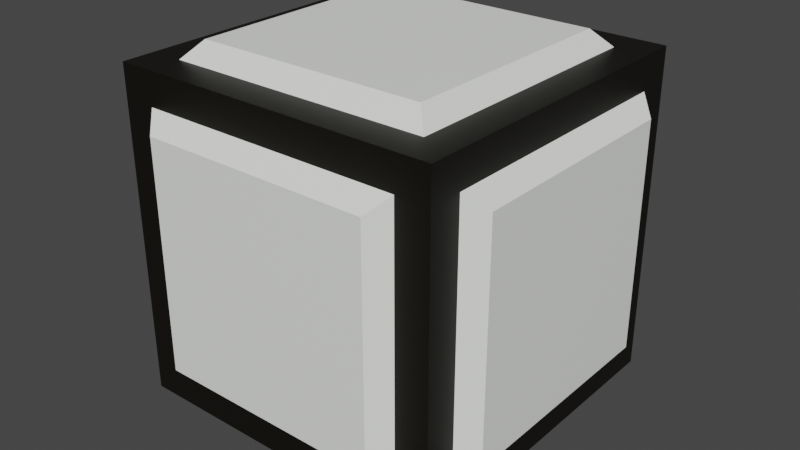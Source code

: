 # Source: skin2.blend  (saved by Blender 2.81.16; exported with 4.5.12 LTS)
import bpy
from mathutils import Matrix  # noqa: F401  (used for matrix-valued properties, if any)

bpy.ops.wm.read_factory_settings(use_empty=True)
scene = bpy.context.scene
scene.name = 'Scene'

# ---- collections
col_collection = bpy.data.collections.new('Collection'); scene.collection.children.link(col_collection)

# ---- materials (node trees are filled in below, after node groups)
mat_material_001 = bpy.data.materials.new('Material.001')
mat_material_001.use_transparent_shadow = False
mat_material_002 = bpy.data.materials.new('Material.002')
mat_material_002.use_transparent_shadow = False

# ---- material node trees
mat_material_001.use_nodes = True; mat_material_001.node_tree.nodes.clear()
_N = mat_material_001.node_tree.nodes; _L = mat_material_001.node_tree.links
n0 = _N.new('ShaderNodeOutputMaterial'); n0.name = 'Material Output'; n0.location = (300, 300)
n1 = _N.new('ShaderNodeBsdfPrincipled'); n1.name = 'Principled BSDF'; n1.location = (10, 300)
n1.distribution = 'GGX'
n1.subsurface_method = 'BURLEY'
n1.inputs[0].default_value = (0.9264, 0.9551, 0.8982, 1.0)
n1.inputs[3].default_value = 1.45
n1.inputs[27].default_value = (0.0, 0.0, 0.0, 1.0)
n1.inputs[28].default_value = 1.0
_L.new(n1.outputs[0], n0.inputs[0])
n0.is_active_output = True
mat_material_002.use_nodes = True; mat_material_002.node_tree.nodes.clear()
_N = mat_material_002.node_tree.nodes; _L = mat_material_002.node_tree.links
n0 = _N.new('ShaderNodeOutputMaterial'); n0.name = 'Material Output'; n0.location = (300, 300)
n1 = _N.new('ShaderNodeBsdfPrincipled'); n1.name = 'Principled BSDF'; n1.location = (10, 300)
n1.distribution = 'GGX'
n1.subsurface_method = 'BURLEY'
n1.inputs[0].default_value = (0.003095, 0.002163, 0.0003686, 1.0)
n1.inputs[3].default_value = 1.45
n1.inputs[27].default_value = (0.0, 0.0, 0.0, 1.0)
n1.inputs[28].default_value = 1.0
_L.new(n1.outputs[0], n0.inputs[0])
n0.is_active_output = True

# ---- world
world_world = bpy.data.worlds.new('World'); scene.world = world_world
world_world.use_nodes = True; world_world.node_tree.nodes.clear()
_N = world_world.node_tree.nodes; _L = world_world.node_tree.links
n0 = _N.new('ShaderNodeOutputWorld'); n0.name = 'World Output'; n0.location = (300, 300)
n1 = _N.new('ShaderNodeBackground'); n1.name = 'Background'; n1.location = (10, 300)
n1.inputs[0].default_value = (0.05088, 0.05088, 0.05088, 1.0)
_L.new(n1.outputs[0], n0.inputs[0])
n0.is_active_output = True
world_world.color = (0.05088, 0.05088, 0.05088)
world_world.use_sun_shadow = False
world_world.sun_shadow_jitter_overblur = 0.0

# ---- meshes
me_cube_001 = bpy.data.meshes.new('Cube.001')
me_cube_001.from_pydata([(-0.7015, -0.7015, -1.105), (-0.7015, -0.7015, 1.105), (-0.7015, 0.7015, -1.105), (-0.7015, 0.7015, 1.105), (1.105, -0.7015, -0.7015), (1.105, -0.7015, 0.7015), (1.105, 0.7015, -0.7015), (1.105, 0.7015, 0.7015), (0.7015, 0.7015, 1.105), (0.7015, 0.7015, -1.105), (0.7015, -0.7015, -1.105), (0.7015, -0.7015, 1.105), (-0.7015, 1.105, -0.7015), (-0.7015, -1.105, -0.7015), (-0.7015, -1.105, 0.7015), (-0.7015, 1.105, 0.7015), (0.7015, 1.105, -0.7015), (0.7015, 1.105, 0.7015), (0.7015, -1.105, -0.7015), (0.7015, -1.105, 0.7015), (-1.105, -0.7015, -0.7015), (-1.105, -0.7015, 0.7015), (-1.105, 0.7015, 0.7015), (-1.105, 0.7015, -0.7015), (1.0, 1.0, -1.0), (1.0, 1.0, 1.0), (1.0, -1.0, 1.0), (1.0, -1.0, -1.0), (-1.0, 1.0, -1.0), (-1.0, -1.0, -1.0), (-1.0, -1.0, 1.0), (-1.0, 1.0, 1.0), (1.0, 0.8, 0.8), (1.0, 0.8, -0.8), (1.0, -0.8, -0.8), (1.0, -0.8, 0.8), (-0.8, 0.8, -1.0), (-0.8, -0.8, -1.0), (-0.8, -0.8, 1.0), (-0.8, 0.8, 1.0), (0.8, 0.8, -1.0), (0.8, 0.8, 1.0), (0.8, -0.8, -1.0), (0.8, -0.8, 1.0), (-0.8, -1.0, -0.8), (-0.8, -1.0, 0.8), (-0.8, 1.0, 0.8), (-0.8, 1.0, -0.8), (0.8, 1.0, -0.8), (0.8, 1.0, 0.8), (0.8, -1.0, 0.8), (0.8, -1.0, -0.8), (-1.0, 0.8, -0.8), (-1.0, -0.8, -0.8), (-1.0, -0.8, 0.8), (-1.0, 0.8, 0.8)], [], [(20, 21, 22, 23), (12, 15, 17, 16), (6, 7, 5, 4), (18, 19, 14, 13), (2, 9, 10, 0), (8, 3, 1, 11), (32, 33, 24, 25), (33, 34, 27, 24), (35, 32, 25, 26), (34, 35, 26, 27), (36, 37, 29, 28), (38, 39, 31, 30), (40, 36, 28, 24), (39, 41, 25, 31), (42, 40, 24, 27), (41, 43, 26, 25), (37, 42, 27, 29), (43, 38, 30, 26), (44, 45, 30, 29), (46, 47, 28, 31), (47, 48, 24, 28), (49, 46, 31, 25), (48, 49, 25, 24), (50, 51, 27, 26), (51, 44, 29, 27), (45, 50, 26, 30), (53, 52, 28, 29), (54, 53, 29, 30), (55, 54, 30, 31), (52, 55, 31, 28), (7, 6, 33, 32), (6, 4, 34, 33), (5, 7, 32, 35), (4, 5, 35, 34), (2, 0, 37, 36), (1, 3, 39, 38), (9, 2, 36, 40), (3, 8, 41, 39), (10, 9, 40, 42), (8, 11, 43, 41), (0, 10, 42, 37), (11, 1, 38, 43), (13, 14, 45, 44), (15, 12, 47, 46), (12, 16, 48, 47), (17, 15, 46, 49), (16, 17, 49, 48), (19, 18, 51, 50), (18, 13, 44, 51), (14, 19, 50, 45), (20, 23, 52, 53), (21, 20, 53, 54), (22, 21, 54, 55), (23, 22, 55, 52)])
me_cube_001.polygons.foreach_set('material_index', [0, 0, 0, 0, 0, 0, 1, 1, 1, 1, 1, 1, 1, 1, 1, 1, 1, 1, 1, 1, 1, 1, 1, 1, 1, 1, 1, 1, 1, 1, 0, 0, 0, 0, 0, 0, 0, 0, 0, 0, 0, 0, 0, 0, 0, 0, 0, 0, 0, 0, 0, 0, 0, 0])
_uv = me_cube_001.uv_layers.new(name='UVMap')
_uv.uv.foreach_set('vector', [0.4127, 0.03772, 0.5873, 0.03772, 0.5873, 0.2123, 0.4127, 0.2123, 0.4127, 0.2877, 0.5873, 0.2877, 0.5873, 0.4623, 0.4127, 0.4623, 0.4127, 0.5377, 0.5873, 0.5377, 0.5873, 0.7123, 0.4127, 0.7123, 0.4127, 0.7877, 0.5873, 0.7877, 0.5873, 0.9623, 0.4127, 0.9623, 0.1627, 0.5377, 0.3373, 0.5377, 0.3373, 0.7123, 0.1627, 0.7123, 0.6627, 0.5377, 0.8373, 0.5377, 0.8373, 0.7123, 0.6627, 0.7123, 0.6, 0.525, 0.4, 0.525, 0.375, 0.5, 0.625, 0.5, 0.4, 0.525, 0.4, 0.725, 0.375, 0.75, 0.375, 0.5, 0.6, 0.725, 0.6, 0.525, 0.625, 0.5, 0.625, 0.75, 0.4, 0.725, 0.6, 0.725, 0.625, 0.75, 0.375, 0.75, 0.15, 0.525, 0.15, 0.725, 0.125, 0.75, 0.125, 0.5, 0.85, 0.725, 0.85, 0.525, 0.875, 0.5, 0.875, 0.75, 0.35, 0.525, 0.15, 0.525, 0.125, 0.5, 0.375, 0.5, 0.85, 0.525, 0.65, 0.525, 0.625, 0.5, 0.875, 0.5, 0.35, 0.725, 0.35, 0.525, 0.375, 0.5, 0.375, 0.75, 0.65, 0.525, 0.65, 0.725, 0.625, 0.75, 0.625, 0.5, 0.15, 0.725, 0.35, 0.725, 0.375, 0.75, 0.125, 0.75, 0.65, 0.725, 0.85, 0.725, 0.875, 0.75, 0.625, 0.75, 0.4, 0.975, 0.6, 0.975, 0.625, 1.0, 0.375, 1.0, 0.6, 0.275, 0.4, 0.275, 0.375, 0.25, 0.625, 0.25, 0.4, 0.275, 0.4, 0.475, 0.375, 0.5, 0.375, 0.25, 0.6, 0.475, 0.6, 0.275, 0.625, 0.25, 0.625, 0.5, 0.4, 0.475, 0.6, 0.475, 0.625, 0.5, 0.375, 0.5, 0.6, 0.775, 0.4, 0.775, 0.375, 0.75, 0.625, 0.75, 0.4, 0.775, 0.4, 0.975, 0.375, 1.0, 0.375, 0.75, 0.6, 0.975, 0.6, 0.775, 0.625, 0.75, 0.625, 1.0, 0.4, 0.025, 0.4, 0.225, 0.375, 0.25, 0.375, 0.0, 0.6, 0.025, 0.4, 0.025, 0.375, 0.0, 0.625, 0.0, 0.6, 0.225, 0.6, 0.025, 0.625, 0.0, 0.625, 0.25, 0.4, 0.225, 0.6, 0.225, 0.625, 0.25, 0.375, 0.25, 0.5873, 0.5377, 0.4127, 0.5377, 0.4, 0.525, 0.6, 0.525, 0.4127, 0.5377, 0.4127, 0.7123, 0.4, 0.725, 0.4, 0.525, 0.5873, 0.7123, 0.5873, 0.5377, 0.6, 0.525, 0.6, 0.725, 0.4127, 0.7123, 0.5873, 0.7123, 0.6, 0.725, 0.4, 0.725, 0.1627, 0.5377, 0.1627, 0.7123, 0.15, 0.725, 0.15, 0.525, 0.8373, 0.7123, 0.8373, 0.5377, 0.85, 0.525, 0.85, 0.725, 0.3373, 0.5377, 0.1627, 0.5377, 0.15, 0.525, 0.35, 0.525, 0.8373, 0.5377, 0.6627, 0.5377, 0.65, 0.525, 0.85, 0.525, 0.3373, 0.7123, 0.3373, 0.5377, 0.35, 0.525, 0.35, 0.725, 0.6627, 0.5377, 0.6627, 0.7123, 0.65, 0.725, 0.65, 0.525, 0.1627, 0.7123, 0.3373, 0.7123, 0.35, 0.725, 0.15, 0.725, 0.6627, 0.7123, 0.8373, 0.7123, 0.85, 0.725, 0.65, 0.725, 0.4127, 0.9623, 0.5873, 0.9623, 0.6, 0.975, 0.4, 0.975, 0.5873, 0.2877, 0.4127, 0.2877, 0.4, 0.275, 0.6, 0.275, 0.4127, 0.2877, 0.4127, 0.4623, 0.4, 0.475, 0.4, 0.275, 0.5873, 0.4623, 0.5873, 0.2877, 0.6, 0.275, 0.6, 0.475, 0.4127, 0.4623, 0.5873, 0.4623, 0.6, 0.475, 0.4, 0.475, 0.5873, 0.7877, 0.4127, 0.7877, 0.4, 0.775, 0.6, 0.775, 0.4127, 0.7877, 0.4127, 0.9623, 0.4, 0.975, 0.4, 0.775, 0.5873, 0.9623, 0.5873, 0.7877, 0.6, 0.775, 0.6, 0.975, 0.4127, 0.03772, 0.4127, 0.2123, 0.4, 0.225, 0.4, 0.025, 0.5873, 0.03772, 0.4127, 0.03772, 0.4, 0.025, 0.6, 0.025, 0.5873, 0.2123, 0.5873, 0.03772, 0.6, 0.025, 0.6, 0.225, 0.4127, 0.2123, 0.5873, 0.2123, 0.6, 0.225, 0.4, 0.225])
me_cube_001.materials.append(mat_material_001)
me_cube_001.materials.append(mat_material_002)
me_cube_001.use_remesh_fix_poles = True
me_cube_001.use_remesh_preserve_attributes = False
me_cube_001.use_mirror_vertex_groups = False
me_cube_001.update()

# ---- objects
ob_cube = bpy.data.objects.new('Cube', me_cube_001)

# ---- transforms, parenting, visibility, modifiers, constraints
ob_cube.location = (0.0, 0.0, 0.0)
ob_cube.lineart.crease_threshold = 0.0

# ---- collection membership
col_collection.objects.link(ob_cube)

# ---- scene / render settings (as saved in the file)
scene.frame_start = 1; scene.frame_end = 250; scene.frame_set(1)
scene.render.engine = 'BLENDER_EEVEE_NEXT'
scene.cycles.use_denoising = False
scene.cycles.samples = 128
scene.cycles.sampling_pattern = 'TABULATED_SOBOL'
scene.cycles.use_adaptive_sampling = False
scene.cycles.use_light_tree = False
scene.view_settings.view_transform = 'Filmic'
bpy.context.view_layer.update()

# ---- added for rendering (the .blend has no active camera and no usable light): camera, sun
cam_auto = bpy.data.cameras.new('AutoCamera')
cam_auto.lens = 50.0
cam_auto.sensor_width = 36.0
cam_auto.clip_end = 1000.0
ob_auto_camera = bpy.data.objects.new('AutoCamera', cam_auto)
scene.collection.objects.link(ob_auto_camera)
ob_auto_camera.location = (3.54076, -4.24892, 2.83261)
ob_auto_camera.rotation_euler = (1.09748, -7.21219e-08, 0.694738)
scene.camera = ob_auto_camera
light_auto_sun = bpy.data.lights.new('AutoSun', 'SUN')
light_auto_sun.energy = 3.0
light_auto_sun.angle = 0.0523599
ob_auto_sun = bpy.data.objects.new('AutoSun', light_auto_sun)
scene.collection.objects.link(ob_auto_sun)
ob_auto_sun.rotation_euler = (0.872665, 0.174533, 0.523599)
bpy.context.view_layer.update()
